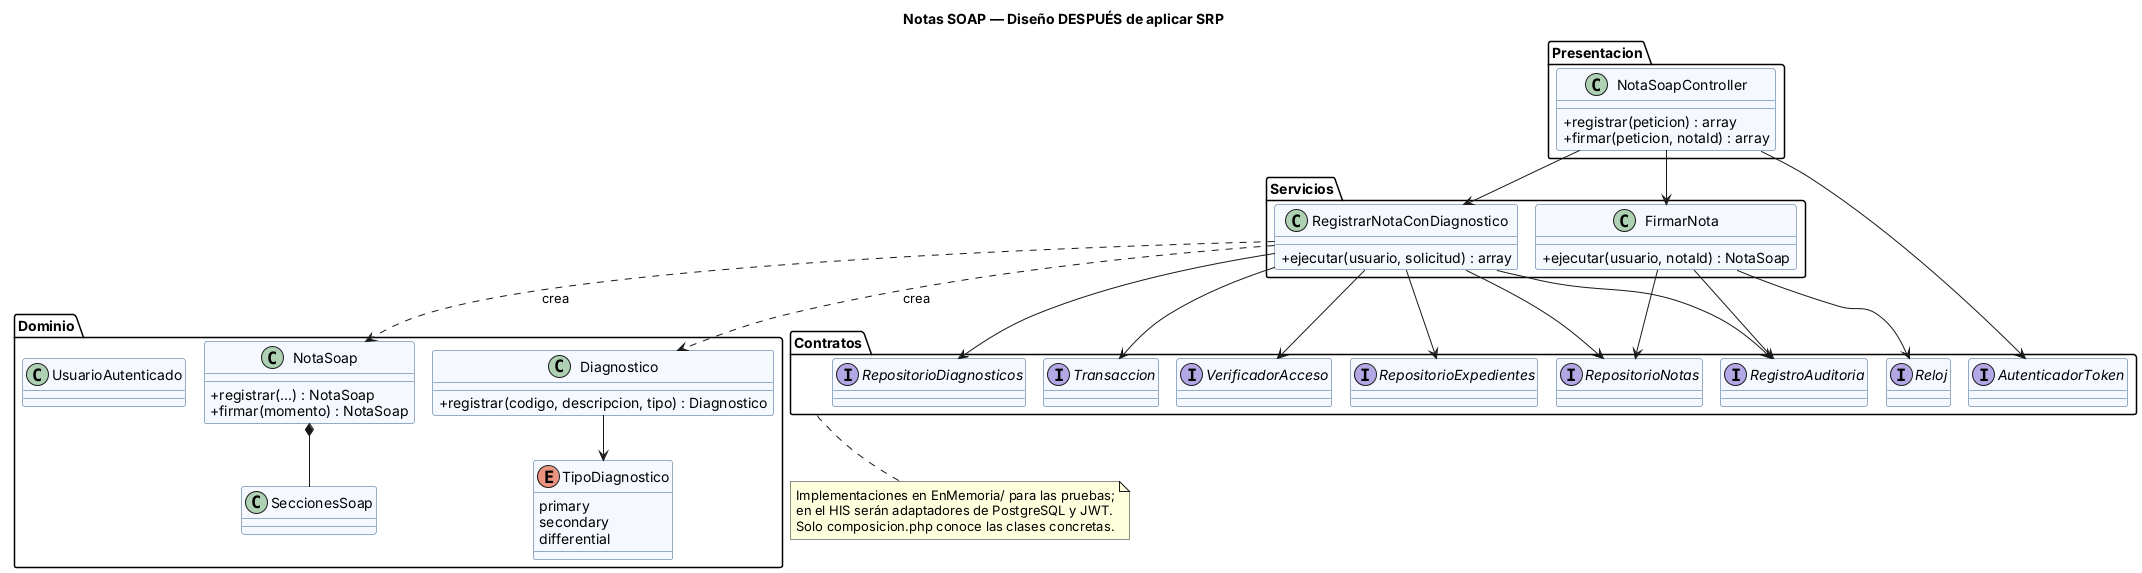

The diagram above was rendered by PlantUML. Its source (embedded in the PNG):
@startuml semana-02-clases-despues
!pragma layout smetana
title Notas SOAP — Diseño DESPUÉS de aplicar SRP
skinparam classAttributeIconSize 0
skinparam class {
  BackgroundColor #F5F9FF
  BorderColor #2F5D8A
}

package Presentacion {
  class NotaSoapController {
    + registrar(peticion) : array
    + firmar(peticion, notaId) : array
  }
}

package Servicios {
  class RegistrarNotaConDiagnostico {
    + ejecutar(usuario, solicitud) : array
  }
  class FirmarNota {
    + ejecutar(usuario, notaId) : NotaSoap
  }
}

package Dominio {
  class NotaSoap {
    + registrar(...) : NotaSoap
    + firmar(momento) : NotaSoap
  }
  class SeccionesSoap
  class Diagnostico {
    + registrar(codigo, descripcion, tipo) : Diagnostico
  }
  enum TipoDiagnostico {
    primary
    secondary
    differential
  }
  class UsuarioAutenticado
}

package Contratos {
  interface AutenticadorToken
  interface VerificadorAcceso
  interface RepositorioExpedientes
  interface RepositorioNotas
  interface RepositorioDiagnosticos
  interface Transaccion
  interface RegistroAuditoria
  interface Reloj
}

NotaSoapController --> AutenticadorToken
NotaSoapController --> RegistrarNotaConDiagnostico
NotaSoapController --> FirmarNota
RegistrarNotaConDiagnostico --> VerificadorAcceso
RegistrarNotaConDiagnostico --> RepositorioExpedientes
RegistrarNotaConDiagnostico --> RepositorioNotas
RegistrarNotaConDiagnostico --> RepositorioDiagnosticos
RegistrarNotaConDiagnostico --> Transaccion
RegistrarNotaConDiagnostico --> RegistroAuditoria
RegistrarNotaConDiagnostico ..> NotaSoap : crea
RegistrarNotaConDiagnostico ..> Diagnostico : crea
FirmarNota --> RepositorioNotas
FirmarNota --> Reloj
FirmarNota --> RegistroAuditoria
NotaSoap *-- SeccionesSoap
Diagnostico --> TipoDiagnostico

note bottom of Contratos
  Implementaciones en EnMemoria/ para las pruebas;
  en el HIS serán adaptadores de PostgreSQL y JWT.
  Solo composicion.php conoce las clases concretas.
end note
@enduml